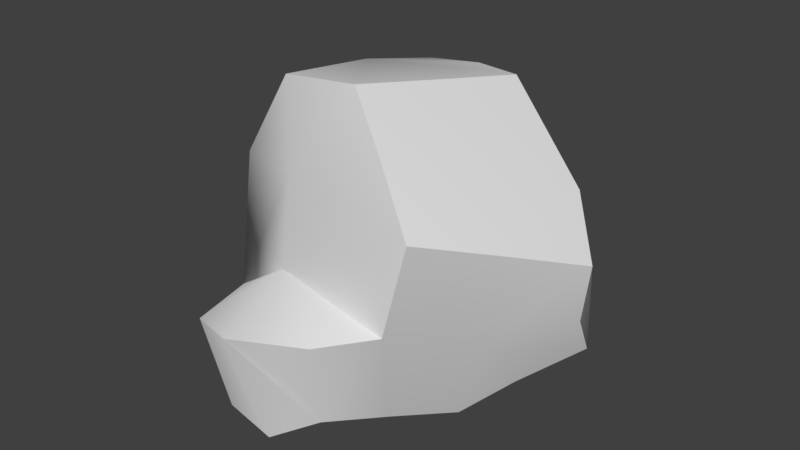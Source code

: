 # Source: boarforest_boulderSmall.blend  (saved by Blender 2.79.0; exported with 4.5.12 LTS)
import bpy
from mathutils import Matrix  # noqa: F401  (used for matrix-valued properties, if any)

bpy.ops.wm.read_factory_settings(use_empty=True)
scene = bpy.context.scene
scene.name = 'Scene'

# ---- collections
col_collection_1 = bpy.data.collections.new('Collection 1'); scene.collection.children.link(col_collection_1)

# ---- materials (node trees are filled in below, after node groups)
mat_material = bpy.data.materials.new('Material')
mat_material.alpha_threshold = 0.0
mat_material.use_transparent_shadow = False
mat_material.roughness = 0.5

# ---- material node trees

# ---- world
world_world = bpy.data.worlds.new('World'); scene.world = world_world
world_world.color = (0.05088, 0.05088, 0.05088)
world_world.use_sun_shadow = False
world_world.sun_shadow_jitter_overblur = 0.0
world_world.cycles.sampling_method = 'MANUAL'

# ---- meshes
me_cube_001 = bpy.data.meshes.new('Cube.001')
me_cube_001.from_pydata([(-0.325, 0.04916, 1.045), (-0.3559, 0.6791, 0.8824), (0.01677, 0.6485, 0.9403), (0.3555, 0.532, 0.9759), (0.2964, 0.01181, 1.08), (0.1997, -0.6266, 1.204), (-0.3292, -0.5686, 1.123), (-0.8026, -0.4263, 0.5164), (-0.8101, 0.0607, 0.4511), (-0.6377, 0.8719, 0.5236), (-1.104, 0.5802, -0.1237), (-1.12, -0.0004866, 0.06652), (-0.3444, 0.9874, 0.2415), (-0.02103, 1.159, -0.1272), (0.1983, 1.183, -0.4533), (-0.08205, 0.9084, -0.7268), (-0.5124, 0.6352, -0.8215), (-0.6863, 0.7805, -0.4251), (0.6194, 0.9408, -0.5116), (0.9782, 0.4689, -0.5337), (0.7376, 0.1025, -0.6746), (0.5498, -0.1815, -0.8184), (0.1288, 0.3487, -0.9237), (0.3554, -0.5653, -0.7219), (0.1916, -0.9403, -0.6225), (-0.4157, -0.3261, -0.6808), (-0.47, 0.145, -0.7952), (-0.9404, 0.08928, -0.4545), (-0.7693, -0.5743, -0.2849), (-0.364, 0.9672, -0.3045), (-0.5948, 0.8683, -0.0005855), (0.4355, 0.8053, 0.02538), (0.8437, 0.472, 0.4402), (0.6481, -0.11, 0.7034), (0.4543, -0.7416, 0.9286), (0.7008, -0.8406, 0.582), (0.9041, -0.3506, 0.3951), (1.09, 0.2417, 0.1479), (0.7496, -0.2459, -0.2686), (1.04, 0.2501, -0.2184), (0.5563, -0.8558, 0.01614), (0.3344, -1.144, 0.007535), (-0.1686, -0.7339, 0.6689), (-0.1543, -0.8334, 0.1491), (-0.1921, -1.241, -0.09993), (-0.4594, -1.169, -0.1174), (0.1606, 0.8303, 0.4126), (-0.02512, -0.1813, -0.7825), (0.03579, -1.176, -0.6584), (-0.5395, -0.7001, -0.6916), (-0.3567, -1.083, -0.6849)], [], [(10, 9, 12, 30), (10, 30, 29, 17), (12, 13, 29, 30), (13, 14, 15, 29), (15, 16, 17, 29), (16, 15, 22, 26), (15, 14, 18, 22), (21, 22, 20), (19, 20, 22, 18), (17, 16, 26, 27), (11, 10, 17, 27), (25, 28, 27, 26), (7, 11, 27, 28), (8, 11, 7), (0, 8, 7, 6), (5, 4, 0, 6), (1, 0, 2), (3, 2, 0, 4), (1, 9, 8, 0), (10, 11, 8, 9), (13, 31, 18, 14), (19, 18, 31, 32), (37, 36, 38, 39), (35, 40, 38, 36), (34, 35, 36, 33), (32, 33, 36, 37), (4, 33, 32, 3), (5, 34, 33, 4), (5, 6, 42, 34), (7, 42, 6), (28, 43, 42, 7), (40, 35, 43), (35, 34, 42, 43), (41, 40, 43, 44), (45, 44, 43, 28), (46, 3, 32, 31), (12, 46, 31, 13), (1, 46, 12, 9), (1, 2, 3, 46), (19, 32, 37, 39), (19, 39, 38, 20), (21, 20, 38), (23, 21, 38, 40), (24, 23, 40, 41), (26, 22, 47), (22, 21, 23, 47), (23, 24, 25, 47), (25, 26, 47), (25, 49, 45, 28), (44, 48, 24, 41), (45, 50, 48, 44), (49, 50, 45), (25, 24, 48, 50), (49, 25, 50)])
me_cube_001.polygons.foreach_set('use_smooth', [True] * 54)
_uv = me_cube_001.uv_layers.new(name='UVMap')
_uv.uv.foreach_set('vector', [0.249, 0.6428, 0.3312, 0.6902, 0.3218, 0.7405, 0.2719, 0.7181, 0.249, 0.6428, 0.2719, 0.7181, 0.2349, 0.7802, 0.1944, 0.7103, 0.3218, 0.7405, 0.3087, 0.8244, 0.2349, 0.7802, 0.2719, 0.7181, 0.3087, 0.8244, 0.288, 0.9224, 0.155, 0.876, 0.2349, 0.7802, 0.155, 0.876, 0.08331, 0.7388, 0.1944, 0.7103, 0.2349, 0.7802, 0.5735, 0.3118, 0.6156, 0.184, 0.7463, 0.2712, 0.6594, 0.4069, 0.6156, 0.184, 0.6267, 0.06097, 0.7528, 0.0529, 0.7463, 0.2712, 0.9139, 0.3055, 0.7463, 0.2712, 0.9106, 0.2093, 0.9008, 0.09104, 0.9106, 0.2093, 0.7463, 0.2712, 0.7528, 0.0529, 0.1944, 0.7103, 0.08331, 0.7388, 0.02404, 0.6008, 0.1816, 0.5708, 0.2794, 0.57, 0.249, 0.6428, 0.1944, 0.7103, 0.1816, 0.5708, 0.03921, 0.43, 0.2453, 0.3776, 0.1816, 0.5708, 0.02404, 0.6008, 0.3735, 0.5405, 0.2794, 0.57, 0.1816, 0.5708, 0.2453, 0.3776, 0.34, 0.5983, 0.2794, 0.57, 0.3735, 0.5405, 0.4149, 0.6353, 0.34, 0.5983, 0.3735, 0.5405, 0.4481, 0.5937, 0.4834, 0.6118, 0.4657, 0.6643, 0.4149, 0.6353, 0.4481, 0.5937, 0.3791, 0.6851, 0.4149, 0.6353, 0.4114, 0.6998, 0.4434, 0.708, 0.4114, 0.6998, 0.4149, 0.6353, 0.4657, 0.6643, 0.3791, 0.6851, 0.3312, 0.6902, 0.34, 0.5983, 0.4149, 0.6353, 0.249, 0.6428, 0.2794, 0.57, 0.34, 0.5983, 0.3312, 0.6902, 0.3087, 0.8244, 0.4185, 0.8359, 0.4227, 0.9715, 0.288, 0.9224, 0.5877, 0.9432, 0.4227, 0.9715, 0.4185, 0.8359, 0.4961, 0.7681, 0.5581, 0.7807, 0.5819, 0.6867, 0.7008, 0.7645, 0.5907, 0.8426, 0.568, 0.6115, 0.6992, 0.5614, 0.7008, 0.7645, 0.5819, 0.6867, 0.5177, 0.6133, 0.568, 0.6115, 0.5819, 0.6867, 0.5176, 0.6865, 0.4961, 0.7681, 0.5176, 0.6865, 0.5819, 0.6867, 0.5581, 0.7807, 0.4657, 0.6643, 0.5176, 0.6865, 0.4961, 0.7681, 0.4434, 0.708, 0.4834, 0.6118, 0.5177, 0.6133, 0.5176, 0.6865, 0.4657, 0.6643, 0.4834, 0.6118, 0.4481, 0.5937, 0.4819, 0.5405, 0.5177, 0.6133, 0.3735, 0.5405, 0.4819, 0.5405, 0.4481, 0.5937, 0.2453, 0.3776, 0.5342, 0.3881, 0.4819, 0.5405, 0.3735, 0.5405, 0.6992, 0.5614, 0.568, 0.6115, 0.5342, 0.3881, 0.568, 0.6115, 0.5177, 0.6133, 0.4819, 0.5405, 0.5342, 0.3881, 0.461, 0.2422, 0.5483, 0.2779, 0.3597, 0.3423, 0.3622, 0.2153, 0.3044, 0.222, 0.3622, 0.2153, 0.3597, 0.3423, 0.1409, 0.2658, 0.3938, 0.7636, 0.4434, 0.708, 0.4961, 0.7681, 0.4185, 0.8359, 0.3218, 0.7405, 0.3938, 0.7636, 0.4185, 0.8359, 0.3087, 0.8244, 0.3791, 0.6851, 0.3938, 0.7636, 0.3218, 0.7405, 0.3312, 0.6902, 0.3791, 0.6851, 0.4114, 0.6998, 0.4434, 0.708, 0.3938, 0.7636, 0.5877, 0.9432, 0.4961, 0.7681, 0.5581, 0.7807, 0.5907, 0.8426, 0.5877, 0.9432, 0.5907, 0.8426, 0.7008, 0.7645, 0.726, 0.9125, 0.8329, 0.8661, 0.726, 0.9125, 0.7008, 0.7645, 0.8944, 0.7393, 0.8329, 0.8661, 0.7008, 0.7645, 0.6992, 0.5614, 0.4786, 0.08189, 0.5933, 0.0524, 0.5483, 0.2779, 0.461, 0.2422, 0.6594, 0.4069, 0.7463, 0.2712, 0.8011, 0.4011, 0.7463, 0.2712, 0.9139, 0.3055, 0.9398, 0.4165, 0.8011, 0.4011, 0.9398, 0.4165, 0.9697, 0.5209, 0.7475, 0.4973, 0.8011, 0.4011, 0.7475, 0.4973, 0.6594, 0.4069, 0.8011, 0.4011, 0.03047, 0.1162, 0.1555, 0.1129, 0.3044, 0.222, 0.1409, 0.2658, 0.3622, 0.2153, 0.3997, 0.0725, 0.4786, 0.08189, 0.461, 0.2422, 0.3044, 0.222, 0.2834, 0.08389, 0.3997, 0.0725, 0.3622, 0.2153, 0.1555, 0.1129, 0.2834, 0.08389, 0.3044, 0.222, 0.7475, 0.4973, 0.9697, 0.5209, 0.9764, 0.5941, 0.8825, 0.6395, 0.7835, 0.5925, 0.7475, 0.4973, 0.8825, 0.6395])
me_cube_001.materials.append(mat_material)
me_cube_001.use_remesh_preserve_volume = False
me_cube_001.use_remesh_preserve_attributes = False
me_cube_001.use_mirror_vertex_groups = False
me_cube_001.update()

# ---- objects
ob_cube_001 = bpy.data.objects.new('Cube.001', me_cube_001)

# ---- transforms, parenting, visibility, modifiers, constraints
ob_cube_001.location = (0.0, 0.0, 0.9126)
ob_cube_001.lineart.crease_threshold = 0.0
_m = ob_cube_001.modifiers.new('EdgeSplit', 'EDGE_SPLIT')
_m.split_angle = 0.7924

# ---- collection membership
col_collection_1.objects.link(ob_cube_001)

# ---- scene / render settings (as saved in the file)
scene.frame_start = 1; scene.frame_end = 250; scene.frame_set(1)
scene.render.engine = 'BLENDER_EEVEE_NEXT'
scene.render.resolution_percentage = 50
scene.render.dither_intensity = 0.0
scene.cycles.use_denoising = False
scene.cycles.samples = 128
scene.cycles.sampling_pattern = 'TABULATED_SOBOL'
scene.cycles.use_adaptive_sampling = False
scene.cycles.use_light_tree = False
scene.cycles.blur_glossy = 0.0
scene.cycles.sample_clamp_indirect = 0.0
scene.view_settings.view_transform = 'Standard'
bpy.context.view_layer.update()

# ---- added for rendering (the .blend has no active camera and no usable light): camera, sun
cam_auto = bpy.data.cameras.new('AutoCamera')
cam_auto.lens = 50.0
cam_auto.sensor_width = 36.0
cam_auto.clip_end = 1000.0
ob_auto_camera = bpy.data.objects.new('AutoCamera', cam_auto)
scene.collection.objects.link(ob_auto_camera)
ob_auto_camera.location = (3.60291, -4.37083, 3.94684)
ob_auto_camera.rotation_euler = (1.09748, -7.21219e-08, 0.694738)
scene.camera = ob_auto_camera
light_auto_sun = bpy.data.lights.new('AutoSun', 'SUN')
light_auto_sun.energy = 3.0
light_auto_sun.angle = 0.0523599
ob_auto_sun = bpy.data.objects.new('AutoSun', light_auto_sun)
scene.collection.objects.link(ob_auto_sun)
ob_auto_sun.rotation_euler = (0.872665, 0.174533, 0.523599)
bpy.context.view_layer.update()

